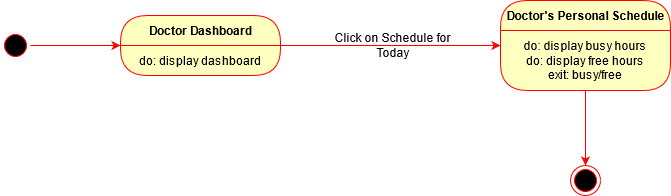

The diagram above was exported from draw.io. Its source (the exported page's mxGraphModel, read from the mxfile embedded in the PNG):
<mxGraphModel dx="974" dy="544" grid="1" gridSize="10" guides="1" tooltips="1" connect="1" arrows="1" fold="1" page="1" pageScale="1" pageWidth="850" pageHeight="1100" math="0" shadow="0">
  <root>
    <mxCell id="0" />
    <mxCell id="1" parent="0" />
    <mxCell id="aLMAA57s8jIeGyqiTCGV-1" value="" style="ellipse;html=1;shape=startState;fillColor=#000000;strokeColor=#ff0000;" parent="1" vertex="1">
      <mxGeometry x="60" y="185" width="30" height="30" as="geometry" />
    </mxCell>
    <mxCell id="aLMAA57s8jIeGyqiTCGV-3" value="Doctor Dashboard" style="swimlane;html=1;fontStyle=1;align=center;verticalAlign=middle;childLayout=stackLayout;horizontal=1;startSize=30;horizontalStack=0;resizeParent=0;resizeLast=1;container=0;fontColor=#000000;collapsible=0;rounded=1;arcSize=30;strokeColor=#ff0000;fillColor=#ffffc0;swimlaneFillColor=#ffffc0;dropTarget=0;" parent="1" vertex="1">
      <mxGeometry x="180" y="170" width="160" height="60" as="geometry" />
    </mxCell>
    <mxCell id="aLMAA57s8jIeGyqiTCGV-4" value="do: display dashboard" style="text;html=1;strokeColor=none;fillColor=none;align=center;verticalAlign=middle;spacingLeft=4;spacingRight=4;whiteSpace=wrap;overflow=hidden;rotatable=0;fontColor=#000000;" parent="aLMAA57s8jIeGyqiTCGV-3" vertex="1">
      <mxGeometry y="30" width="160" height="30" as="geometry" />
    </mxCell>
    <mxCell id="aLMAA57s8jIeGyqiTCGV-8" value="" style="endArrow=classic;html=1;strokeColor=#FF0000;exitX=1;exitY=0.5;exitDx=0;exitDy=0;entryX=0;entryY=0;entryDx=0;entryDy=0;" parent="1" source="aLMAA57s8jIeGyqiTCGV-1" target="aLMAA57s8jIeGyqiTCGV-4" edge="1">
      <mxGeometry width="50" height="50" relative="1" as="geometry">
        <mxPoint x="110" y="200" as="sourcePoint" />
        <mxPoint x="160" y="150" as="targetPoint" />
      </mxGeometry>
    </mxCell>
    <mxCell id="aLMAA57s8jIeGyqiTCGV-10" value="Click on Schedule for Today" style="text;html=1;strokeColor=none;fillColor=none;align=center;verticalAlign=middle;whiteSpace=wrap;rounded=0;" parent="1" vertex="1">
      <mxGeometry x="385" y="190" width="135" height="20" as="geometry" />
    </mxCell>
    <mxCell id="aLMAA57s8jIeGyqiTCGV-11" value="Doctor's Personal Schedule" style="swimlane;html=1;fontStyle=1;align=center;verticalAlign=middle;childLayout=stackLayout;horizontal=1;startSize=30;horizontalStack=0;resizeParent=0;resizeLast=1;container=0;fontColor=#000000;collapsible=0;rounded=1;arcSize=30;strokeColor=#ff0000;fillColor=#ffffc0;swimlaneFillColor=#ffffc0;dropTarget=0;" parent="1" vertex="1">
      <mxGeometry x="560" y="155" width="170" height="90" as="geometry" />
    </mxCell>
    <mxCell id="aLMAA57s8jIeGyqiTCGV-12" value="do: display busy hours&lt;br&gt;do: display free hours&lt;br&gt;exit: busy/free" style="text;html=1;strokeColor=none;fillColor=none;align=center;verticalAlign=middle;spacingLeft=4;spacingRight=4;whiteSpace=wrap;overflow=hidden;rotatable=0;fontColor=#000000;" parent="aLMAA57s8jIeGyqiTCGV-11" vertex="1">
      <mxGeometry y="30" width="170" height="60" as="geometry" />
    </mxCell>
    <mxCell id="aLMAA57s8jIeGyqiTCGV-15" value="" style="endArrow=classic;html=1;strokeColor=#FF0000;exitX=1;exitY=0;exitDx=0;exitDy=0;entryX=0;entryY=0.5;entryDx=0;entryDy=0;" parent="1" source="aLMAA57s8jIeGyqiTCGV-4" target="aLMAA57s8jIeGyqiTCGV-11" edge="1">
      <mxGeometry width="50" height="50" relative="1" as="geometry">
        <mxPoint x="407.5" y="229" as="sourcePoint" />
        <mxPoint x="497.5" y="229" as="targetPoint" />
      </mxGeometry>
    </mxCell>
    <mxCell id="aLMAA57s8jIeGyqiTCGV-18" value="" style="ellipse;html=1;shape=endState;fillColor=#000000;strokeColor=#ff0000;" parent="1" vertex="1">
      <mxGeometry x="630" y="320" width="30" height="30" as="geometry" />
    </mxCell>
    <mxCell id="aLMAA57s8jIeGyqiTCGV-19" style="edgeStyle=orthogonalEdgeStyle;rounded=0;orthogonalLoop=1;jettySize=auto;html=1;exitX=0.5;exitY=1;exitDx=0;exitDy=0;entryX=0.5;entryY=0;entryDx=0;entryDy=0;strokeColor=#FF0000;" parent="1" source="aLMAA57s8jIeGyqiTCGV-12" target="aLMAA57s8jIeGyqiTCGV-18" edge="1">
      <mxGeometry relative="1" as="geometry" />
    </mxCell>
  </root>
</mxGraphModel>